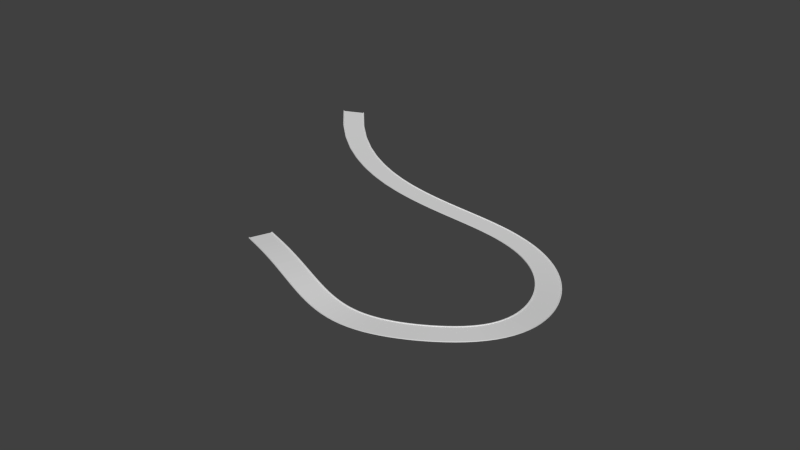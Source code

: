 # Source: Level_1_Road_unappliedCurve.blend  (saved by Blender 2.76.0; exported with 4.5.12 LTS)
import bpy
from mathutils import Matrix  # noqa: F401  (used for matrix-valued properties, if any)

bpy.ops.wm.read_factory_settings(use_empty=True)
scene = bpy.context.scene
scene.name = 'Scene'

# ---- collections
col_collection_1 = bpy.data.collections.new('Collection 1'); scene.collection.children.link(col_collection_1)

# ---- materials (node trees are filled in below, after node groups)
mat_material = bpy.data.materials.new('Material')
mat_material.alpha_threshold = 0.0
mat_material.use_transparent_shadow = False
mat_material.roughness = 0.5
mat_material.line_color = (0.0, 0.0, 0.0, 1.0)

# ---- material node trees

# ---- world
world_world = bpy.data.worlds.new('World'); scene.world = world_world
world_world.color = (0.05088, 0.05088, 0.05088)
world_world.use_sun_shadow = False
world_world.sun_shadow_jitter_overblur = 0.0
world_world.cycles.sampling_method = 'MANUAL'
world_world.cycles.sample_map_resolution = 256

# ---- meshes
me_cube = bpy.data.meshes.new('Cube')
me_cube.from_pydata([(5.416, 5.416, -0.1009), (-5.416, 5.916, 0.1009), (5.416, 5.916, 0.1009), (-5.416, 5.416, -0.1009), (5.416, 5.416, 0.1009), (-5.416, 5.916, -0.1009), (5.416, 5.916, -0.1009), (-5.416, 5.416, 0.1009), (-5.416, 5.916, 0.3509), (-5.416, 5.449, 0.2781), (5.416, 5.449, 0.2781), (5.416, 5.916, 0.3509), (5.416, 5.536, -0.1009), (-5.416, 5.536, -0.1009), (-5.416, 5.536, 0.3509), (5.416, 5.536, 0.3509), (5.416, 5.416, 0.1696), (-5.416, 5.416, 0.1696), (-5.416, 5.914, 0.2057), (5.416, 5.914, 0.2057), (5.416, -5.416, -0.1009), (-5.416, -5.916, 0.1009), (5.416, -5.916, 0.1009), (-5.416, -5.416, -0.1009), (5.416, -5.416, 0.1009), (-5.416, -5.916, -0.1009), (5.416, -5.916, -0.1009), (-5.416, -5.416, 0.1009), (5.416, 0.0, -0.1009), (-5.416, 0.0, -0.1009), (5.416, 0.0, 0.1009), (-5.416, 0.0, 0.1009), (-5.416, -5.916, 0.3509), (-5.416, -5.449, 0.2781), (5.416, -5.449, 0.2781), (5.416, -5.916, 0.3509), (5.416, -5.536, -0.1009), (-5.416, -5.536, -0.1009), (-5.416, -5.536, 0.3509), (5.416, -5.536, 0.3509), (5.416, -5.416, 0.1696), (-5.416, -5.416, 0.1696), (-5.416, -5.914, 0.2057), (5.416, -5.914, 0.2057), (1.805, 5.416, -0.1009), (-1.805, 5.416, -0.1009), (1.805, 5.916, 0.1009), (-1.805, 5.916, 0.1009), (1.805, 5.416, 0.1009), (-1.805, 5.416, 0.1009), (1.805, 5.916, -0.1009), (-1.805, 5.916, -0.1009), (-1.805, 0.0, 0.1009), (1.805, 0.0, 0.1009), (1.805, 0.0, -0.1009), (-1.805, 0.0, -0.1009), (1.805, 5.916, 0.3509), (-1.805, 5.916, 0.3509), (1.805, 5.449, 0.2781), (-1.805, 5.449, 0.2781), (-1.805, 5.536, -0.1009), (1.805, 5.536, -0.1009), (1.805, 5.536, 0.3509), (-1.805, 5.536, 0.3509), (-1.805, 5.914, 0.2057), (1.805, 5.914, 0.2057), (1.805, 5.416, 0.1696), (-1.805, 5.416, 0.1696), (1.805, -5.416, -0.1009), (-1.805, -5.416, -0.1009), (1.805, -5.916, 0.1009), (-1.805, -5.916, 0.1009), (1.805, -5.416, 0.1009), (-1.805, -5.416, 0.1009), (1.805, -5.916, -0.1009), (-1.805, -5.916, -0.1009), (1.805, -5.916, 0.3509), (-1.805, -5.916, 0.3509), (1.805, -5.449, 0.2781), (-1.805, -5.449, 0.2781), (-1.805, -5.536, -0.1009), (1.805, -5.536, -0.1009), (1.805, -5.536, 0.3509), (-1.805, -5.536, 0.3509), (-1.805, -5.914, 0.2057), (1.805, -5.914, 0.2057), (1.805, -5.416, 0.1696), (-1.805, -5.416, 0.1696)], [], [(62, 15, 11, 56), (60, 13, 5, 51), (66, 16, 10, 58), (47, 51, 5, 1), (49, 7, 31, 52), (45, 55, 29, 3), (64, 18, 8, 57), (45, 3, 13, 60), (58, 10, 15, 62), (47, 1, 18, 64), (48, 4, 16, 66), (82, 76, 35, 39), (80, 75, 25, 37), (86, 78, 34, 40), (71, 21, 25, 75), (73, 52, 31, 27), (69, 23, 29, 55), (84, 77, 32, 42), (69, 80, 37, 23), (78, 82, 39, 34), (71, 84, 42, 21), (72, 86, 40, 24), (27, 41, 87, 73), (73, 87, 86, 72), (22, 43, 85, 70), (70, 85, 84, 71), (33, 38, 83, 79), (79, 83, 82, 78), (20, 36, 81, 68), (68, 81, 80, 69), (43, 35, 76, 85), (85, 76, 77, 84), (20, 68, 54, 28), (68, 69, 55, 54), (24, 30, 53, 72), (72, 53, 52, 73), (22, 70, 74, 26), (70, 71, 75, 74), (41, 33, 79, 87), (87, 79, 78, 86), (36, 26, 74, 81), (81, 74, 75, 80), (38, 32, 77, 83), (83, 77, 76, 82), (7, 49, 67, 17), (49, 48, 66, 67), (2, 46, 65, 19), (46, 47, 64, 65), (9, 59, 63, 14), (59, 58, 62, 63), (0, 44, 61, 12), (44, 45, 60, 61), (19, 65, 56, 11), (65, 64, 57, 56), (0, 28, 54, 44), (44, 54, 55, 45), (4, 48, 53, 30), (48, 49, 52, 53), (2, 6, 50, 46), (46, 50, 51, 47), (17, 67, 59, 9), (67, 66, 58, 59), (12, 61, 50, 6), (61, 60, 51, 50), (14, 63, 57, 8), (63, 62, 56, 57)])
_uv = me_cube.uv_layers.new(name='UVMap')
_uv.uv.foreach_set('vector', [0.5393, 0.8356, 0.5393, 1.007, 0.5213, 1.007, 0.5213, 0.8356, 0.1668, 0.01786, 0.0003066, 0.01786, 0.0003066, 0.0003349, 0.1668, 0.0003349, 0.5879, 0.666, 0.5879, 0.498, 0.593, 0.498, 0.593, 0.666, 0.5755, 0.8333, 0.5847, 0.8333, 0.5847, 0.9999, 0.5755, 0.9999, 0.6668, 0.4997, 0.5003, 0.4997, 0.5003, 0.25, 0.6668, 0.25, 0.1668, 0.02339, 0.1668, 0.2731, 0.0003066, 0.2731, 0.0003066, 0.02339, 0.5706, 0.8333, 0.5706, 0.9999, 0.5639, 0.9999, 0.5639, 0.8333, 0.1668, 0.02339, 0.0003066, 0.02339, 0.0003066, 0.01786, 0.1668, 0.01786, 0.5434, 0.8356, 0.5434, 1.007, 0.5393, 1.007, 0.5393, 0.8356, 0.5755, 0.8333, 0.5755, 0.9999, 0.5706, 0.9999, 0.5706, 0.8333, 0.5847, 0.666, 0.5847, 0.498, 0.5879, 0.498, 0.5879, 0.666, 0.5038, 0.8356, 0.5218, 0.8356, 0.5218, 1.007, 0.5038, 1.007, 0.1668, 0.5283, 0.1668, 0.5458, 0.0003067, 0.5458, 0.0003067, 0.5283, 0.5962, 0.834, 0.6013, 0.834, 0.6013, 1.002, 0.5962, 1.002, 0.5546, 0.6667, 0.5546, 0.5001, 0.5639, 0.5001, 0.5639, 0.6667, 0.6668, 0.0003066, 0.6668, 0.25, 0.5003, 0.25, 0.5003, 0.0003066, 0.1668, 0.5228, 0.0003068, 0.5228, 0.0003066, 0.2731, 0.1668, 0.2731, 0.5498, 0.6667, 0.5431, 0.6667, 0.5431, 0.5001, 0.5498, 0.5001, 0.1668, 0.5228, 0.1668, 0.5283, 0.0003067, 0.5283, 0.0003068, 0.5228, 0.4997, 0.8356, 0.5038, 0.8356, 0.5038, 1.007, 0.4997, 1.007, 0.5546, 0.6667, 0.5498, 0.6667, 0.5498, 0.5001, 0.5546, 0.5001, 0.593, 0.834, 0.5962, 0.834, 0.5962, 1.002, 0.593, 1.002, 0.593, 0.498, 0.5962, 0.498, 0.5962, 0.666, 0.593, 0.666, 0.593, 0.666, 0.5962, 0.666, 0.5962, 0.834, 0.593, 0.834, 0.5546, 0.9999, 0.5498, 0.9999, 0.5498, 0.8333, 0.5546, 0.8333, 0.5546, 0.8333, 0.5498, 0.8333, 0.5498, 0.6667, 0.5546, 0.6667, 0.4997, 0.4933, 0.5038, 0.4933, 0.5038, 0.6644, 0.4997, 0.6644, 0.4997, 0.6644, 0.5038, 0.6644, 0.5038, 0.8356, 0.4997, 0.8356, 0.4997, 0.5228, 0.4997, 0.5283, 0.3332, 0.5283, 0.3332, 0.5228, 0.3332, 0.5228, 0.3332, 0.5283, 0.1668, 0.5283, 0.1668, 0.5228, 0.5498, 0.9999, 0.5431, 0.9999, 0.5431, 0.8333, 0.5498, 0.8333, 0.5498, 0.8333, 0.5431, 0.8333, 0.5431, 0.6667, 0.5498, 0.6667, 0.4997, 0.5228, 0.3332, 0.5228, 0.3332, 0.2731, 0.4997, 0.2731, 0.3332, 0.5228, 0.1668, 0.5228, 0.1668, 0.2731, 0.3332, 0.2731, 0.9997, 0.0003067, 0.9997, 0.25, 0.8332, 0.25, 0.8332, 0.0003067, 0.8332, 0.0003067, 0.8332, 0.25, 0.6668, 0.25, 0.6668, 0.0003066, 0.5546, 0.9999, 0.5546, 0.8333, 0.5639, 0.8333, 0.5639, 0.9999, 0.5546, 0.8333, 0.5546, 0.6667, 0.5639, 0.6667, 0.5639, 0.8333, 0.5962, 0.498, 0.6013, 0.498, 0.6013, 0.666, 0.5962, 0.666, 0.5962, 0.666, 0.6013, 0.666, 0.6013, 0.834, 0.5962, 0.834, 0.4997, 0.5283, 0.4997, 0.5458, 0.3332, 0.5458, 0.3332, 0.5283, 0.3332, 0.5283, 0.3332, 0.5458, 0.1668, 0.5458, 0.1668, 0.5283, 0.5038, 0.4933, 0.5218, 0.4933, 0.5218, 0.6644, 0.5038, 0.6644, 0.5038, 0.6644, 0.5218, 0.6644, 0.5218, 0.8356, 0.5038, 0.8356, 0.5847, 1.002, 0.5847, 0.834, 0.5879, 0.834, 0.5879, 1.002, 0.5847, 0.834, 0.5847, 0.666, 0.5879, 0.666, 0.5879, 0.834, 0.5755, 0.5001, 0.5755, 0.6667, 0.5706, 0.6667, 0.5706, 0.5001, 0.5755, 0.6667, 0.5755, 0.8333, 0.5706, 0.8333, 0.5706, 0.6667, 0.5434, 0.4933, 0.5434, 0.6644, 0.5393, 0.6644, 0.5393, 0.4933, 0.5434, 0.6644, 0.5434, 0.8356, 0.5393, 0.8356, 0.5393, 0.6644, 0.4997, 0.02339, 0.3332, 0.02339, 0.3332, 0.01786, 0.4997, 0.01786, 0.3332, 0.02339, 0.1668, 0.02339, 0.1668, 0.01786, 0.3332, 0.01786, 0.5706, 0.5001, 0.5706, 0.6667, 0.5639, 0.6667, 0.5639, 0.5001, 0.5706, 0.6667, 0.5706, 0.8333, 0.5639, 0.8333, 0.5639, 0.6667, 0.4997, 0.02339, 0.4997, 0.2731, 0.3332, 0.2731, 0.3332, 0.02339, 0.3332, 0.02339, 0.3332, 0.2731, 0.1668, 0.2731, 0.1668, 0.02339, 0.9997, 0.4997, 0.8332, 0.4997, 0.8332, 0.25, 0.9997, 0.25, 0.8332, 0.4997, 0.6668, 0.4997, 0.6668, 0.25, 0.8332, 0.25, 0.5755, 0.5001, 0.5847, 0.5001, 0.5847, 0.6667, 0.5755, 0.6667, 0.5755, 0.6667, 0.5847, 0.6667, 0.5847, 0.8333, 0.5755, 0.8333, 0.5879, 1.002, 0.5879, 0.834, 0.593, 0.834, 0.593, 1.002, 0.5879, 0.834, 0.5879, 0.666, 0.593, 0.666, 0.593, 0.834, 0.4997, 0.01786, 0.3332, 0.01786, 0.3332, 0.0003349, 0.4997, 0.0003349, 0.3332, 0.01786, 0.1668, 0.01786, 0.1668, 0.0003349, 0.3332, 0.0003349, 0.5393, 0.4933, 0.5393, 0.6644, 0.5213, 0.6644, 0.5213, 0.4933, 0.5393, 0.6644, 0.5393, 0.8356, 0.5213, 0.8356, 0.5213, 0.6644])
me_cube.materials.append(mat_material)
me_cube.use_remesh_preserve_volume = False
me_cube.use_remesh_preserve_attributes = False
me_cube.use_mirror_vertex_groups = False
me_cube.update()

# ---- curves / text
cu_nurbspath_001 = bpy.data.curves.new('NurbsPath.001', 'CURVE')
cu_nurbspath_001.dimensions = '3D'
_sp = cu_nurbspath_001.splines.new('NURBS'); _sp.points.add(8)
_sp.points.foreach_set('co', [-0.04257, 0.0, 0.0, 1.0, 1.738, -0.7114, 0.1546, 1.0, 3.241, -1.596, -0.1856, 1.0, 5.398, -1.179, 0.1933, 1.0, 7.132, 0.0, 0.1856, 1.0, 6.413, 3.162, -0.2628, 1.0, 3.799, 4.848, -0.2108, 1.0, -0.3621, 3.217, 0.2322, 1.0, -3.277, 6.707, 0.2873, 1.0])
_sp.order_u = 5
_sp.order_v = 0
_sp.use_endpoint_u = True
cu_nurbspath_001.use_path = True
cu_nurbspath_001.use_path_clamp = True
cu_nurbspath_001.bevel_resolution = 0
cu_nurbspath_001.fill_mode = 'HALF'

# ---- objects
ob_roadpath = bpy.data.objects.new('RoadPath', cu_nurbspath_001)
ob_road = bpy.data.objects.new('Road', me_cube)

# ---- transforms, parenting, visibility, modifiers, constraints
ob_roadpath.location = (0.0, 0.0, 0.0)
ob_roadpath.scale = (20.0, 20.0, 20.0)
ob_roadpath.lineart.crease_threshold = 0.0
ob_road.location = (0.0, 0.0, 0.0)
ob_road.lock_rotations_4d = False
ob_road.empty_display_type = 'ARROWS'
ob_road.lineart.crease_threshold = 0.0
_m = ob_road.modifiers.new('Array', 'ARRAY')
_m.count = 39
_m.constant_offset_displace = (0.0, 0.0, 0.0)
_m = ob_road.modifiers.new('Curve', 'CURVE')
_m.object = ob_roadpath

# ---- collection membership
col_collection_1.objects.link(ob_roadpath)
col_collection_1.objects.link(ob_road)

# ---- scene / render settings (as saved in the file)
scene.frame_start = 1; scene.frame_end = 250; scene.frame_set(1)
scene.render.engine = 'BLENDER_EEVEE_NEXT'
scene.render.resolution_percentage = 50
scene.render.dither_intensity = 0.0
scene.cycles.use_denoising = False
scene.cycles.samples = 10
scene.cycles.sampling_pattern = 'TABULATED_SOBOL'
scene.cycles.light_sampling_threshold = 0.0
scene.cycles.use_adaptive_sampling = False
scene.cycles.use_light_tree = False
scene.cycles.blur_glossy = 0.0
scene.cycles.pixel_filter_type = 'GAUSSIAN'
scene.cycles.sample_clamp_indirect = 0.0
scene.view_settings.view_transform = 'Standard'
bpy.context.view_layer.update()

# ---- added for rendering (the .blend has no active camera and no usable light): camera, sun
cam_auto = bpy.data.cameras.new('AutoCamera')
cam_auto.lens = 50.0
cam_auto.sensor_width = 36.0
cam_auto.clip_end = 5303.15
ob_auto_camera = bpy.data.objects.new('AutoCamera', cam_auto)
scene.collection.objects.link(ob_auto_camera)
ob_auto_camera.location = (340.727, -311.494, 241.984)
ob_auto_camera.rotation_euler = (1.09748, -7.21219e-08, 0.694738)
scene.camera = ob_auto_camera
light_auto_sun = bpy.data.lights.new('AutoSun', 'SUN')
light_auto_sun.energy = 3.0
light_auto_sun.angle = 0.0523599
ob_auto_sun = bpy.data.objects.new('AutoSun', light_auto_sun)
scene.collection.objects.link(ob_auto_sun)
ob_auto_sun.rotation_euler = (0.872665, 0.174533, 0.523599)
bpy.context.view_layer.update()
